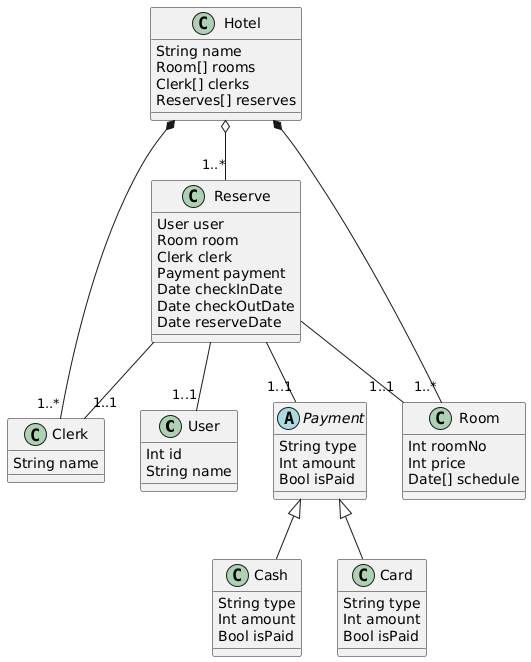

The diagram above was rendered by PlantUML. Its source (embedded in the PNG):
@startuml class
class User
User : Int id
User : String name

class Clerk
Clerk : String name

class Reserve
Reserve : User user
Reserve : Room room
Reserve : Clerk clerk
Reserve : Payment payment
Reserve : Date checkInDate
Reserve : Date checkOutDate
Reserve : Date reserveDate

class Room
Room : Int roomNo
Room : Int price
Room : Date[] schedule

abstract class Payment
Payment : String type
Payment : Int amount
Payment : Bool isPaid

class Cash
Cash : String type
Cash : Int amount
Cash : Bool isPaid

class Card
Card : String type
Card : Int amount
Card : Bool isPaid

class Hotel
Hotel : String name
Hotel : Room[] rooms
Hotel : Clerk[] clerks
Hotel : Reserves[] reserves

Hotel *-- "1..*" Room
Hotel *-- "1..*" Clerk
Hotel o-- "1..*" Reserve
Reserve -- "1..1" User
Reserve -- "1..1" Room
Reserve -- "1..1" Payment
Reserve -- "1..1" Clerk
Payment <|-- Cash
Payment <|-- Card
@enduml